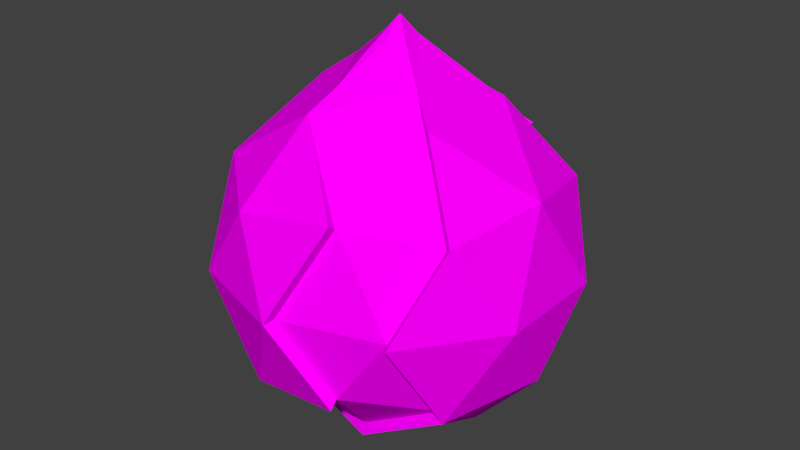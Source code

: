# Source: Planet.blend  (saved by Blender 2.78.0; exported with 4.5.12 LTS)
import bpy
from mathutils import Matrix  # noqa: F401  (used for matrix-valued properties, if any)

bpy.ops.wm.read_factory_settings(use_empty=True)
scene = bpy.context.scene
scene.name = 'Scene'

# ---- collections
col_collection_1 = bpy.data.collections.new('Collection 1'); scene.collection.children.link(col_collection_1)

# ---- images (referenced by path relative to the original .blend; pixels are not part of the script)
import os
ASSET_DIR = os.environ.get("B2B_ASSET_DIR", "")  # directory of the original .blend (textures are referenced by path, not embedded)
HERE = os.path.dirname(os.path.abspath(__file__))  # packed textures are extracted next to this script under _unpacked/

def load_image(name, relpath, width, height, colorspace="sRGB"):
    """Load a texture the original file referenced (path relative to the .blend, or extracted next to this script)."""
    p = next((c for c in (os.path.join(HERE, relpath), os.path.join(ASSET_DIR, relpath)) if relpath and os.path.exists(c)), "")
    if p:
        img = bpy.data.images.load(p, check_existing=True)
        img.name = name
    else:  # same state as the original file: an image datablock whose file is absent (Cycles renders it pink)
        img = bpy.data.images.new(name, width, height)
        img.source = "FILE"
        img.filepath = "//" + (relpath or name)
    img.colorspace_settings.name = colorspace
    return img
img_atlas_png = load_image('Atlas.png', 'Textures/Atlas.png', 1024, 1024, 'sRGB')

# ---- materials (node trees are filled in below, after node groups)
mat_atlas = bpy.data.materials.new('Atlas')
mat_atlas.alpha_threshold = 0.0
mat_atlas.roughness = 0.5
mat_atlas.line_color = (0.0, 0.0, 0.0, 1.0)

# ---- material node trees
mat_atlas.use_nodes = True; mat_atlas.node_tree.nodes.clear()
_N = mat_atlas.node_tree.nodes; _L = mat_atlas.node_tree.links
n0 = _N.new('ShaderNodeOutputMaterial'); n0.name = 'Material Output'; n0.location = (300, 300)
n1 = _N.new('ShaderNodeBsdfDiffuse'); n1.name = 'Diffuse BSDF'; n1.location = (10, 300)
n2 = _N.new('ShaderNodeTexImage'); n2.name = 'Image Texture'; n2.location = (-180, 300)
n2.width = 140
n2.image = img_atlas_png
_L.new(n1.outputs[0], n0.inputs[0])
_L.new(n2.outputs[0], n1.inputs[0])
n0.is_active_output = True

# ---- world
world_world = bpy.data.worlds.new('World'); scene.world = world_world
world_world.color = (0.05088, 0.05088, 0.05088)
world_world.use_sun_shadow = False
world_world.sun_shadow_jitter_overblur = 0.0
world_world.cycles.sampling_method = 'MANUAL'

# ---- meshes
me_icosphere = bpy.data.meshes.new('Icosphere')
me_icosphere.from_pydata([(0.0, -2.062e-06, 6.328), (3.618, 2.629, 2.236), (-1.382, 4.253, 2.236), (-4.472, -7.286e-07, 2.236), (-1.382, -4.253, 2.236), (3.618, -2.629, 2.236), (1.382, 4.253, -2.236), (-3.618, 2.629, -2.236), (-3.618, -2.629, -2.236), (1.382, -4.253, -2.236), (4.472, 7.286e-07, -2.236), (0.0, 1.629e-06, -5.0), (-0.7934, 2.442, 4.344), (2.064, 1.5, 4.317), (1.314, 4.045, 2.629), (4.253, -8.565e-07, 2.629), (2.064, -1.5, 4.317), (-2.552, -1.407e-06, 4.317), (-3.441, 2.5, 2.629), (-0.7885, -2.427, 4.317), (-3.441, -2.5, 2.629), (1.314, -4.045, 2.629), (4.755, 1.545, 5.034e-07), (4.755, -1.545, -5.034e-07), (0.0, 5.0, 1.629e-06), (2.939, 4.045, 1.318e-06), (-4.755, 1.545, 5.034e-07), (-2.939, 4.045, 1.318e-06), (-2.939, -4.045, -1.318e-06), (-4.755, -1.545, -5.034e-07), (2.939, -4.045, -1.318e-06), (0.0, -5.0, -1.629e-06), (3.441, 2.5, -2.629), (-1.314, 4.045, -2.629), (-4.253, 8.565e-07, -2.629), (-1.314, -4.045, -2.629), (3.441, -2.5, -2.629), (0.8123, 2.5, -4.253), (2.629, 1.386e-06, -4.253), (-2.127, 1.545, -4.253), (-2.127, -1.545, -4.253), (0.8123, -2.5, -4.253), (2.003, 1.427, 4.179), (3.391, 2.435, 2.079), (1.944, -1.407, 4.054), (3.391, -2.458, 2.079), (1.247, -3.776, 2.444), (2.759, 3.754, -0.002162), (1.31, 3.947, -2.083), (2.759, -3.776, -0.002164), (0.02362, -4.665, -0.002165), (1.31, -3.97, -2.083), (-1.2, 3.754, -2.449), (-3.344, 2.435, -2.083), (-3.935, -0.01135, -2.449), (-3.344, -2.458, -2.083), (-1.2, -3.776, -2.449), (0.7796, 2.316, -3.961), (-1.956, 1.427, -3.961), (-1.956, -1.449, -3.961), (0.7796, -2.338, -3.961), (1.247, 3.754, 2.444), (0.02362, 4.642, -0.002162), (3.226, -2.338, -2.449), (-0.58, 1.785, 4.737), (1.27, -0.9224, 4.961), (-0.5508, -1.695, 4.805), (1.303, 0.9283, 4.609), (1.751, 1.272, 4.527), (-1.373, -1.663e-06, 5.104), (-0.1232, 0.379, 5.873), (0.4226, -0.307, 5.814), (-0.2827, -0.87, 5.574), (0.3127, 0.2228, 5.812), (-0.4408, -1.913e-06, 5.87), (0.3711, 0.2696, 5.829), (0.06686, -0.6277, 5.796)], [], [(25, 6, 48, 47), (1, 13, 15), (33, 24, 62, 52), (16, 65, 44), (1, 15, 22), (2, 14, 24), (3, 18, 26), (4, 20, 28), (31, 9, 51, 50), (1, 22, 25), (2, 24, 27), (3, 26, 29), (4, 28, 31), (5, 30, 23), (6, 32, 37), (5, 16, 44, 45), (40, 41, 60, 59), (24, 14, 61, 62), (10, 36, 38), (38, 41, 11), (38, 36, 41), (19, 21, 46), (41, 40, 11), (30, 5, 45, 49), (21, 31, 50, 46), (40, 39, 11), (36, 30, 49, 63), (6, 37, 57, 48), (39, 37, 11), (41, 36, 63, 60), (37, 39, 58, 57), (37, 38, 11), (37, 32, 38), (32, 10, 38), (23, 36, 10), (23, 30, 36), (0, 75, 73), (31, 35, 9), (31, 28, 35), (28, 8, 35), (29, 34, 8), (29, 26, 34), (26, 7, 34), (27, 33, 7), (27, 24, 33), (35, 8, 55, 56), (25, 32, 6), (25, 22, 32), (22, 10, 32), (13, 1, 43, 42), (21, 4, 31), (28, 29, 8), (28, 20, 29), (20, 3, 29), (26, 27, 7), (26, 18, 27), (18, 2, 27), (9, 35, 56, 51), (34, 7, 53, 54), (8, 34, 54, 55), (22, 23, 10), (22, 15, 23), (15, 5, 23), (39, 40, 59, 58), (7, 33, 52, 53), (19, 4, 21), (19, 20, 4), (19, 17, 20), (17, 3, 20), (17, 18, 3), (17, 12, 18), (12, 2, 18), (15, 16, 5), (15, 13, 16), (13, 68, 65, 16), (12, 14, 2), (1, 25, 47, 43), (14, 12, 61), (0, 73, 70), (0, 70, 74), (0, 74, 72), (0, 72, 76), (45, 46, 49), (53, 52, 58), (55, 54, 59), (51, 56, 60), (63, 51, 60), (60, 56, 59), (56, 55, 59), (59, 54, 58), (54, 53, 58), (58, 52, 57), (52, 48, 57), (49, 51, 63), (62, 48, 52), (49, 50, 51), (49, 46, 50), (62, 47, 48), (62, 61, 47), (61, 43, 47), (44, 46, 45), (44, 19, 46), (12, 42, 61), (42, 43, 61), (65, 66, 19, 44), (65, 71, 76), (64, 67, 42, 12), (69, 64, 12, 17), (66, 69, 17, 19), (67, 68, 13, 42), (65, 68, 75, 71), (72, 74, 69, 66), (73, 75, 68, 67), (70, 73, 67, 64), (74, 70, 64, 69), (71, 75, 0), (76, 72, 66, 65), (76, 71, 0)])
_uv = me_icosphere.uv_layers.new(name='UVMap')
_uv.uv.foreach_set('vector', [0.01318, 0.996, 0.0159, 0.996, 0.0159, 0.9988, 0.01318, 0.9988, 0.01318, 0.996, 0.0159, 0.996, 0.0159, 0.9988, 0.01318, 0.996, 0.0159, 0.996, 0.0159, 0.9988, 0.01318, 0.9988, 0.01318, 0.996, 0.01407, 0.9988, 0.01318, 0.9988, 0.01318, 0.996, 0.0159, 0.996, 0.0159, 0.9988, 0.01318, 0.996, 0.0159, 0.996, 0.0159, 0.9988, 0.01318, 0.996, 0.0159, 0.996, 0.0159, 0.9988, 0.0014, 0.9957, 0.004113, 0.9957, 0.004113, 0.9984, 0.0014, 0.9957, 0.004113, 0.9957, 0.004113, 0.9984, 0.0014, 0.9984, 0.01318, 0.996, 0.0159, 0.996, 0.0159, 0.9988, 0.01318, 0.996, 0.0159, 0.996, 0.0159, 0.9988, 0.0014, 0.9957, 0.004113, 0.9957, 0.004113, 0.9984, 0.0014, 0.9957, 0.004113, 0.9957, 0.004113, 0.9984, 0.0014, 0.9957, 0.004113, 0.9957, 0.004113, 0.9984, 0.01318, 0.996, 0.0159, 0.996, 0.0159, 0.9988, 0.0014, 0.9957, 0.004113, 0.9957, 0.004113, 0.9984, 0.0014, 0.9984, 0.0014, 0.9957, 0.004113, 0.9957, 0.004113, 0.9984, 0.0014, 0.9984, 0.01318, 0.996, 0.0159, 0.996, 0.0159, 0.9988, 0.01318, 0.9988, 0.0014, 0.9957, 0.004113, 0.9957, 0.004113, 0.9984, 0.0014, 0.9957, 0.004113, 0.9957, 0.004113, 0.9984, 0.0014, 0.9957, 0.004113, 0.9957, 0.004113, 0.9984, 0.0014, 0.9957, 0.004113, 0.9957, 0.004113, 0.9984, 0.0014, 0.9957, 0.004113, 0.9957, 0.004113, 0.9984, 0.0014, 0.9957, 0.004113, 0.9957, 0.004113, 0.9984, 0.0014, 0.9984, 0.0014, 0.9957, 0.004113, 0.9957, 0.004113, 0.9984, 0.0014, 0.9984, 0.001496, 0.996, 0.004209, 0.996, 0.004209, 0.9987, 0.0014, 0.9957, 0.004113, 0.9957, 0.004113, 0.9984, 0.0014, 0.9984, 0.01318, 0.996, 0.0159, 0.996, 0.0159, 0.9988, 0.01318, 0.9988, 0.01318, 0.996, 0.0159, 0.996, 0.0159, 0.9988, 0.0014, 0.9957, 0.004113, 0.9957, 0.004113, 0.9984, 0.0014, 0.9984, 0.01318, 0.996, 0.0159, 0.996, 0.0159, 0.9988, 0.01318, 0.9988, 0.01318, 0.996, 0.0159, 0.996, 0.0159, 0.9988, 0.01318, 0.996, 0.0159, 0.996, 0.0159, 0.9988, 0.01318, 0.996, 0.0159, 0.996, 0.0159, 0.9988, 0.0014, 0.9957, 0.004113, 0.9957, 0.004113, 0.9984, 0.0014, 0.9957, 0.004113, 0.9957, 0.004113, 0.9984, 0.01318, 0.996, 0.01366, 0.996, 0.01362, 0.9965, 0.0014, 0.9957, 0.004113, 0.9957, 0.004113, 0.9984, 0.0014, 0.9957, 0.004113, 0.9957, 0.004113, 0.9984, 0.0014, 0.9957, 0.004113, 0.9957, 0.004113, 0.9984, 0.001496, 0.996, 0.004209, 0.996, 0.004209, 0.9987, 0.001496, 0.996, 0.004209, 0.996, 0.004209, 0.9987, 0.01318, 0.996, 0.0159, 0.996, 0.0159, 0.9988, 0.01318, 0.996, 0.0159, 0.996, 0.0159, 0.9988, 0.01318, 0.996, 0.0159, 0.996, 0.0159, 0.9988, 0.0014, 0.9957, 0.004113, 0.9957, 0.004113, 0.9984, 0.0014, 0.9984, 0.01318, 0.996, 0.0159, 0.996, 0.0159, 0.9988, 0.01318, 0.996, 0.0159, 0.996, 0.0159, 0.9988, 0.01318, 0.996, 0.0159, 0.996, 0.0159, 0.9988, 0.01318, 0.996, 0.0159, 0.996, 0.0159, 0.9988, 0.01318, 0.9988, 0.0014, 0.9957, 0.004113, 0.9957, 0.004113, 0.9984, 0.0014, 0.9957, 0.004113, 0.9957, 0.004113, 0.9984, 0.0014, 0.9957, 0.004113, 0.9957, 0.004113, 0.9984, 0.0014, 0.9957, 0.004113, 0.9957, 0.004113, 0.9984, 0.01318, 0.996, 0.0159, 0.996, 0.0159, 0.9988, 0.01318, 0.996, 0.0159, 0.996, 0.0159, 0.9988, 0.01318, 0.996, 0.0159, 0.996, 0.0159, 0.9988, 0.0014, 0.9957, 0.004113, 0.9957, 0.004113, 0.9984, 0.0014, 0.9984, 0.01318, 0.996, 0.0159, 0.996, 0.0159, 0.9988, 0.01318, 0.9988, 0.001496, 0.996, 0.004209, 0.996, 0.004209, 0.9987, 0.001496, 0.9987, 0.0014, 0.9957, 0.004113, 0.9957, 0.004113, 0.9984, 0.0014, 0.9957, 0.004113, 0.9957, 0.004113, 0.9984, 0.0014, 0.9957, 0.004113, 0.9957, 0.004113, 0.9984, 0.001496, 0.996, 0.004209, 0.996, 0.004209, 0.9987, 0.001496, 0.9987, 0.01318, 0.996, 0.0159, 0.996, 0.0159, 0.9988, 0.01318, 0.9988, 0.0014, 0.9957, 0.004113, 0.9957, 0.004113, 0.9984, 0.0014, 0.9957, 0.004113, 0.9957, 0.004113, 0.9984, 0.0014, 0.9957, 0.004113, 0.9957, 0.004113, 0.9984, 0.0014, 0.9957, 0.004113, 0.9957, 0.004113, 0.9984, 0.01318, 0.996, 0.0159, 0.996, 0.0159, 0.9988, 0.01318, 0.996, 0.0159, 0.996, 0.0159, 0.9988, 0.01318, 0.996, 0.0159, 0.996, 0.0159, 0.9988, 0.0014, 0.9957, 0.004113, 0.9957, 0.004113, 0.9984, 0.01318, 0.996, 0.0159, 0.996, 0.0159, 0.9988, 0.01318, 0.996, 0.01357, 0.996, 0.0159, 0.9977, 0.0159, 0.9988, 0.01318, 0.996, 0.0159, 0.996, 0.0159, 0.9988, 0.01318, 0.996, 0.0159, 0.996, 0.0159, 0.9988, 0.01318, 0.9988, 0.01318, 0.996, 0.0159, 0.9988, 0.01318, 0.9988, 0.002262, 0.9909, 0.002693, 0.9909, 0.002673, 0.9913, 0.002262, 0.9909, 0.002673, 0.9909, 0.002716, 0.9913, 0.002262, 0.9909, 0.002716, 0.9909, 0.003205, 0.9918, 0.002262, 0.9909, 0.003205, 0.9909, 0.002809, 0.9914, 0.007148, 0.996, 0.009862, 0.996, 0.009862, 0.9988, 0.007148, 0.996, 0.009862, 0.996, 0.009862, 0.9988, 0.007148, 0.996, 0.009862, 0.996, 0.009862, 0.9988, 0.007148, 0.996, 0.009862, 0.996, 0.009862, 0.9988, 0.007148, 0.996, 0.009862, 0.996, 0.009862, 0.9988, 0.007148, 0.996, 0.009862, 0.996, 0.009862, 0.9988, 0.007148, 0.996, 0.009862, 0.996, 0.009862, 0.9988, 0.007148, 0.996, 0.009862, 0.996, 0.009862, 0.9988, 0.007148, 0.996, 0.009862, 0.996, 0.009862, 0.9988, 0.007148, 0.996, 0.009862, 0.996, 0.009862, 0.9988, 0.007148, 0.996, 0.009862, 0.996, 0.009862, 0.9988, 0.007148, 0.996, 0.009862, 0.996, 0.009862, 0.9988, 0.007148, 0.996, 0.009862, 0.996, 0.009862, 0.9988, 0.007148, 0.996, 0.009862, 0.996, 0.009862, 0.9988, 0.007148, 0.996, 0.009862, 0.996, 0.009862, 0.9988, 0.007148, 0.996, 0.009862, 0.996, 0.009862, 0.9988, 0.007148, 0.996, 0.009862, 0.996, 0.009862, 0.9988, 0.007148, 0.996, 0.009862, 0.996, 0.009862, 0.9988, 0.007148, 0.996, 0.009862, 0.996, 0.009862, 0.9988, 0.007148, 0.996, 0.009862, 0.996, 0.009862, 0.9988, 0.007148, 0.996, 0.009862, 0.996, 0.009862, 0.9988, 0.007148, 0.996, 0.009862, 0.996, 0.009862, 0.9988, 0.002843, 0.9923, 0.002935, 0.9905, 0.00373, 0.9905, 0.00373, 0.9932, 0.008173, 0.9912, 0.009324, 0.9924, 0.009315, 0.9929, 0.003036, 0.9925, 0.00289, 0.9905, 0.00373, 0.9905, 0.00373, 0.9932, 0.002494, 0.992, 0.003036, 0.9905, 0.00373, 0.9905, 0.00373, 0.9932, 0.002935, 0.9924, 0.002494, 0.9905, 0.00373, 0.9905, 0.00373, 0.9932, 0.01506, 0.9979, 0.01551, 0.996, 0.0159, 0.996, 0.0159, 0.9988, 0.009862, 0.9919, 0.007533, 0.9902, 0.00939, 0.9902, 0.009862, 0.9907, 0.008474, 0.9917, 0.007986, 0.9908, 0.009009, 0.9908, 0.00945, 0.9927, 0.007579, 0.9906, 0.007621, 0.9902, 0.009477, 0.9902, 0.009022, 0.9921, 0.007942, 0.9912, 0.007962, 0.9908, 0.009406, 0.9908, 0.009552, 0.9928, 0.007986, 0.9912, 0.007942, 0.9908, 0.009552, 0.9908, 0.009009, 0.9923, 0.002964, 0.9906, 0.002491, 0.99, 0.002964, 0.99, 0.008078, 0.9913, 0.008474, 0.9908, 0.00945, 0.9908, 0.009358, 0.9926, 0.002417, 0.9927, 0.002425, 0.9922, 0.002964, 0.9927])
me_icosphere.materials.append(mat_atlas)
me_icosphere.use_remesh_preserve_volume = False
me_icosphere.use_remesh_preserve_attributes = False
me_icosphere.use_mirror_vertex_groups = False
me_icosphere.update()

# ---- objects
ob_icosphere = bpy.data.objects.new('Icosphere', me_icosphere)

# ---- transforms, parenting, visibility, modifiers, constraints
ob_icosphere.location = (0.0, 0.0, 0.0)
ob_icosphere.lineart.crease_threshold = 0.0

# ---- collection membership
col_collection_1.objects.link(ob_icosphere)

# ---- scene / render settings (as saved in the file)
scene.frame_start = 1; scene.frame_end = 250; scene.frame_set(1)
scene.render.engine = 'CYCLES'
scene.render.resolution_percentage = 50
scene.render.dither_intensity = 0.0
scene.cycles.use_denoising = False
scene.cycles.samples = 128
scene.cycles.sampling_pattern = 'TABULATED_SOBOL'
scene.cycles.light_sampling_threshold = 0.0
scene.cycles.use_adaptive_sampling = False
scene.cycles.use_light_tree = False
scene.cycles.blur_glossy = 0.0
scene.cycles.sample_clamp_indirect = 0.0
scene.view_settings.view_transform = 'Standard'
bpy.context.view_layer.update()

# ---- added for rendering (the .blend has no active camera and no usable light): camera, sun
cam_auto = bpy.data.cameras.new('AutoCamera')
cam_auto.lens = 50.0
cam_auto.sensor_width = 36.0
cam_auto.clip_end = 1000.0
ob_auto_camera = bpy.data.objects.new('AutoCamera', cam_auto)
scene.collection.objects.link(ob_auto_camera)
ob_auto_camera.location = (16.5194, -19.8233, 13.8797)
ob_auto_camera.rotation_euler = (1.09748, -7.21219e-08, 0.694738)
scene.camera = ob_auto_camera
light_auto_sun = bpy.data.lights.new('AutoSun', 'SUN')
light_auto_sun.energy = 3.0
light_auto_sun.angle = 0.0523599
ob_auto_sun = bpy.data.objects.new('AutoSun', light_auto_sun)
scene.collection.objects.link(ob_auto_sun)
ob_auto_sun.rotation_euler = (0.872665, 0.174533, 0.523599)
bpy.context.view_layer.update()
